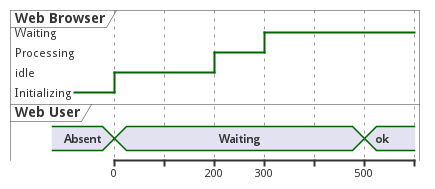

The diagram above was rendered by PlantUML. Its source (embedded in the PNG):
@startuml
robust "Web Browser" as WB
concise "Web User" as WU
WB is Initializing
WU is Absent
@WB
0 is idle
+200 is Processing
+100 is Waiting
@WU
0 is Waiting
+500 is ok
@enduml